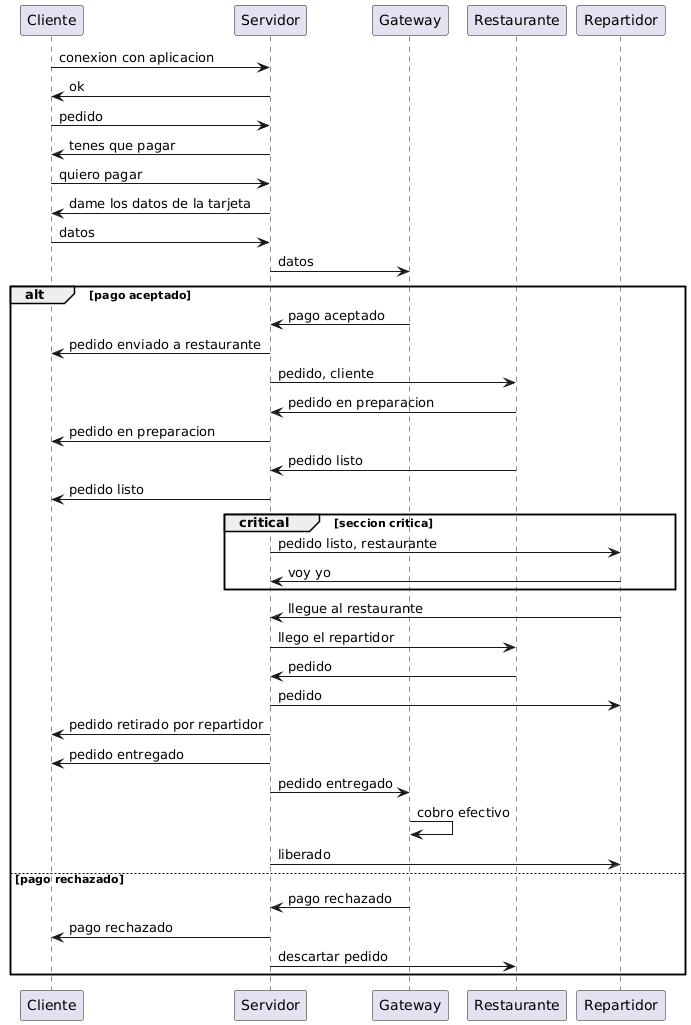

The diagram above was rendered by PlantUML. Its source (embedded in the PNG):
@startuml
Cliente -> Servidor: conexion con aplicacion
Servidor -> Cliente: ok

Cliente -> Servidor: pedido
Servidor -> Cliente: tenes que pagar

Cliente -> Servidor: quiero pagar
Servidor -> Cliente: dame los datos de la tarjeta
Cliente -> Servidor: datos
Servidor -> Gateway: datos

alt pago aceptado
    Gateway -> Servidor: pago aceptado
    Servidor -> Cliente: pedido enviado a restaurante
    Servidor -> Restaurante: pedido, cliente
    Restaurante -> Servidor: pedido en preparacion
    Servidor -> Cliente: pedido en preparacion
    Restaurante -> Servidor: pedido listo
    Servidor -> Cliente: pedido listo

    critical seccion critica
        Servidor -> Repartidor: pedido listo, restaurante
        Repartidor -> Servidor: voy yo
    end

    Repartidor -> Servidor: llegue al restaurante
    Servidor -> Restaurante: llego el repartidor
    Restaurante -> Servidor: pedido
    Servidor -> Repartidor: pedido
    Servidor -> Cliente: pedido retirado por repartidor
    Servidor -> Cliente: pedido entregado
    Servidor -> Gateway: pedido entregado
    Gateway -> Gateway: cobro efectivo
    Servidor -> Repartidor: liberado

else pago rechazado
    Gateway -> Servidor: pago rechazado
    Servidor -> Cliente: pago rechazado
    Servidor -> Restaurante: descartar pedido
end
@enduml